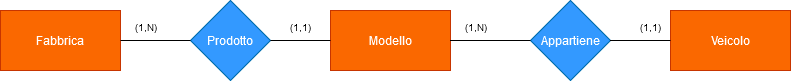

The diagram above was exported from draw.io. Its source (the exported page's mxGraphModel, read from the mxfile embedded in the PNG):
<mxGraphModel dx="1394" dy="841" grid="1" gridSize="10" guides="1" tooltips="1" connect="1" arrows="1" fold="1" page="1" pageScale="1" pageWidth="850" pageHeight="1100" math="0" shadow="0" extFonts="Permanent Marker^https://fonts.googleapis.com/css?family=Permanent+Marker">
  <root>
    <mxCell id="0" />
    <mxCell id="1" parent="0" />
    <mxCell id="9FE5VQ18CB0oaiTqlROv-1" value="Veicolo" style="rounded=0;whiteSpace=wrap;html=1;fillColor=#fa6800;strokeColor=#C73500;fontColor=#FFFFFF;" parent="1" vertex="1">
      <mxGeometry x="710" y="230" width="120" height="60" as="geometry" />
    </mxCell>
    <mxCell id="9FE5VQ18CB0oaiTqlROv-6" value="Modello" style="rounded=0;whiteSpace=wrap;html=1;fillColor=#fa6800;strokeColor=#C73500;fontColor=#FFFFFF;" parent="1" vertex="1">
      <mxGeometry x="370" y="230" width="120" height="60" as="geometry" />
    </mxCell>
    <mxCell id="9FE5VQ18CB0oaiTqlROv-7" value="Appartiene" style="rhombus;whiteSpace=wrap;html=1;fillColor=#3399FF;strokeColor=#006EAF;fontColor=#ffffff;" parent="1" vertex="1">
      <mxGeometry x="570" y="220" width="80" height="80" as="geometry" />
    </mxCell>
    <mxCell id="9FE5VQ18CB0oaiTqlROv-8" value="Prodotto" style="rhombus;whiteSpace=wrap;html=1;fillColor=#3399FF;strokeColor=#006EAF;fontColor=#ffffff;" parent="1" vertex="1">
      <mxGeometry x="230" y="220" width="80" height="80" as="geometry" />
    </mxCell>
    <mxCell id="9FE5VQ18CB0oaiTqlROv-10" value="Fabbrica" style="rounded=0;whiteSpace=wrap;html=1;fillColor=#fa6800;strokeColor=#C73500;fontColor=#FFFFFF;" parent="1" vertex="1">
      <mxGeometry x="40" y="230" width="120" height="60" as="geometry" />
    </mxCell>
    <mxCell id="9FE5VQ18CB0oaiTqlROv-20" value="" style="endArrow=none;html=1;rounded=0;fontSize=12;startSize=8;endSize=8;curved=1;entryX=0;entryY=0.5;entryDx=0;entryDy=0;exitX=1;exitY=0.5;exitDx=0;exitDy=0;" parent="1" source="9FE5VQ18CB0oaiTqlROv-7" target="9FE5VQ18CB0oaiTqlROv-1" edge="1">
      <mxGeometry width="50" height="50" relative="1" as="geometry">
        <mxPoint x="280" y="300" as="sourcePoint" />
        <mxPoint x="330" y="250" as="targetPoint" />
      </mxGeometry>
    </mxCell>
    <mxCell id="9FE5VQ18CB0oaiTqlROv-21" value="" style="endArrow=none;html=1;rounded=0;fontSize=12;startSize=8;endSize=8;curved=1;entryX=0;entryY=0.5;entryDx=0;entryDy=0;exitX=1;exitY=0.5;exitDx=0;exitDy=0;" parent="1" target="9FE5VQ18CB0oaiTqlROv-7" edge="1" source="9FE5VQ18CB0oaiTqlROv-6">
      <mxGeometry width="50" height="50" relative="1" as="geometry">
        <mxPoint x="180" y="260" as="sourcePoint" />
        <mxPoint x="210" y="210" as="targetPoint" />
      </mxGeometry>
    </mxCell>
    <mxCell id="9FE5VQ18CB0oaiTqlROv-38" value="&lt;font size=&quot;1&quot;&gt;(1,1)&lt;/font&gt;" style="text;html=1;align=center;verticalAlign=middle;resizable=0;points=[];autosize=1;strokeColor=none;fillColor=none;fontSize=16;" parent="1" vertex="1">
      <mxGeometry x="670" y="230" width="40" height="30" as="geometry" />
    </mxCell>
    <mxCell id="9FE5VQ18CB0oaiTqlROv-39" value="&lt;font size=&quot;1&quot;&gt;(1,N)&lt;/font&gt;" style="text;html=1;align=center;verticalAlign=middle;resizable=0;points=[];autosize=1;strokeColor=none;fillColor=none;fontSize=16;" parent="1" vertex="1">
      <mxGeometry x="490" y="230" width="50" height="30" as="geometry" />
    </mxCell>
    <mxCell id="9FE5VQ18CB0oaiTqlROv-40" value="&lt;font size=&quot;1&quot;&gt;(1,1)&lt;/font&gt;" style="text;html=1;align=center;verticalAlign=middle;resizable=0;points=[];autosize=1;strokeColor=none;fillColor=none;fontSize=16;" parent="1" vertex="1">
      <mxGeometry x="320" y="230" width="40" height="30" as="geometry" />
    </mxCell>
    <mxCell id="9FE5VQ18CB0oaiTqlROv-41" value="&lt;font size=&quot;1&quot;&gt;(1,N)&lt;/font&gt;" style="text;html=1;align=center;verticalAlign=middle;resizable=0;points=[];autosize=1;strokeColor=none;fillColor=none;fontSize=16;" parent="1" vertex="1">
      <mxGeometry x="160" y="230" width="50" height="30" as="geometry" />
    </mxCell>
    <mxCell id="mhXti-7Czhmu4H1efd_3-2" value="" style="endArrow=none;html=1;rounded=0;entryX=0;entryY=0.5;entryDx=0;entryDy=0;exitX=1;exitY=0.5;exitDx=0;exitDy=0;" edge="1" parent="1" source="9FE5VQ18CB0oaiTqlROv-10" target="9FE5VQ18CB0oaiTqlROv-8">
      <mxGeometry width="50" height="50" relative="1" as="geometry">
        <mxPoint x="190" y="280" as="sourcePoint" />
        <mxPoint x="240" y="230" as="targetPoint" />
      </mxGeometry>
    </mxCell>
    <mxCell id="mhXti-7Czhmu4H1efd_3-3" value="" style="endArrow=none;html=1;rounded=0;entryX=0;entryY=0.5;entryDx=0;entryDy=0;exitX=1;exitY=0.5;exitDx=0;exitDy=0;" edge="1" parent="1" source="9FE5VQ18CB0oaiTqlROv-8" target="9FE5VQ18CB0oaiTqlROv-6">
      <mxGeometry width="50" height="50" relative="1" as="geometry">
        <mxPoint x="300" y="300" as="sourcePoint" />
        <mxPoint x="350" y="250" as="targetPoint" />
      </mxGeometry>
    </mxCell>
  </root>
</mxGraphModel>